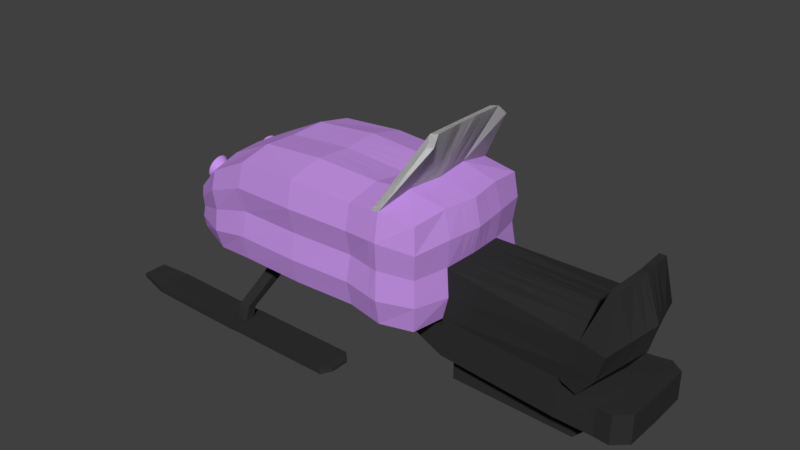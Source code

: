 # Source: Moottorikelkka.blend  (saved by Blender 2.78.0; exported with 4.5.12 LTS)
import bpy
from mathutils import Matrix  # noqa: F401  (used for matrix-valued properties, if any)

bpy.ops.wm.read_factory_settings(use_empty=True)
scene = bpy.context.scene
scene.name = 'Scene'

# ---- collections
col_collection_1 = bpy.data.collections.new('Collection 1'); scene.collection.children.link(col_collection_1)

# ---- materials (node trees are filled in below, after node groups)
mat_musta = bpy.data.materials.new('musta')
mat_musta.alpha_threshold = 0.0
mat_musta.use_transparent_shadow = False
mat_musta.diffuse_color = (0.03106, 0.03106, 0.03106, 1.0)
mat_musta.roughness = 0.5
mat_material_003 = bpy.data.materials.new('Material.003')
mat_material_003.alpha_threshold = 0.0
mat_material_003.use_transparent_shadow = False
mat_material_003.roughness = 0.5
mat_material_001 = bpy.data.materials.new('Material.001')
mat_material_001.alpha_threshold = 0.0
mat_material_001.use_transparent_shadow = False
mat_material_001.roughness = 0.5
mat_material_002 = bpy.data.materials.new('Material.002')
mat_material_002.alpha_threshold = 0.0
mat_material_002.use_transparent_shadow = False
mat_material_002.diffuse_color = (0.5654, 0.2935, 0.8, 1.0)
mat_material_002.roughness = 0.5

# ---- material node trees

# ---- world
world_world = bpy.data.worlds.new('World'); scene.world = world_world
world_world.color = (0.05088, 0.05088, 0.05088)
world_world.use_sun_shadow = False
world_world.sun_shadow_jitter_overblur = 0.0
world_world.cycles.sampling_method = 'MANUAL'

# ---- meshes
me_cube_004 = bpy.data.meshes.new('Cube.004')
me_cube_004.from_pydata([(-2.974, -0.3325, 0.1173), (-2.98, -0.3428, 0.09375), (-2.985, -0.3576, 0.0725), (-2.989, -0.3764, 0.05439), (-2.991, -0.3984, 0.04013), (-2.993, -0.4228, 0.03026), (-2.993, -0.4487, 0.02516), (-2.992, -0.475, 0.02503), (-2.989, -0.5008, 0.02987), (-2.985, -0.5251, 0.0395), (-2.98, -0.5469, 0.05355), (-2.975, -0.5653, 0.07147), (-2.968, -0.5798, 0.09258), (-2.962, -0.5897, 0.1161), (-2.955, -0.5947, 0.141), (-2.948, -0.5945, 0.1665), (-2.941, -0.5891, 0.1915), (-2.935, -0.5789, 0.2151), (-2.931, -0.5641, 0.2364), (-2.927, -0.5453, 0.2545), (-2.924, -0.5233, 0.2687), (-2.922, -0.4989, 0.2786), (-2.922, -0.473, 0.2837), (-2.924, -0.4466, 0.2838), (-2.926, -0.4208, 0.279), (-2.93, -0.3966, 0.2694), (-2.935, -0.3748, 0.2553), (-2.94, -0.3563, 0.2374), (-2.947, -0.3418, 0.2163), (-2.954, -0.3319, 0.1928), (-2.961, -0.327, 0.1678), (-2.967, -0.3272, 0.1424), (1.125, 0.0, -0.7619), (1.13, 0.0, 0.007352), (1.063, -0.518, -0.7116), (1.104, -0.5, 0.0), (3.057, -0.6926, -0.1278), (1.148, -0.5227, -0.3911), (3.324, 0.0, -0.704), (3.632, 0.0, -0.02718), (3.064, -0.6807, -0.8349), (3.419, -0.7515, -0.1669), (3.547, 0.0, -0.3948), (3.301, -0.7198, -0.5419), (2.978, -0.6736, -0.5066), (2.783, -0.6279, -0.7637), (2.986, 0.0, -0.7475), (3.227, 0.0, -0.0191), (3.298, -0.5124, 0.5399), (3.435, 0.0, 0.5638), (3.384, -0.5264, 0.5306), (3.339, 0.0, 0.5658), (1.111, -0.1325, -0.7505), (1.124, -0.1139, 0.005677), (3.264, -0.1551, -0.7338), (3.584, -0.1712, -0.05902), (3.491, -0.164, -0.4283), (3.188, -0.1578, -0.04387), (2.94, -0.1253, -0.7512), (3.423, -0.1199, 0.5563), (3.329, -0.1167, 0.5599), (2.975, -0.04523, -0.7483), (1.122, -0.04471, -0.7593), (1.128, -0.02595, 0.006971), (3.31, -0.03532, -0.7108), (3.621, -0.039, -0.03443), (3.534, -0.03735, -0.4025), (3.218, -0.03594, -0.02474), (3.432, -0.02732, 0.5621), (3.336, -0.02659, 0.5644), (1.093, -0.2729, -0.7363), (1.116, -0.2545, 0.00361), (3.191, -0.3465, -0.7706), (3.524, -0.3825, -0.09831), (3.422, -0.3664, -0.4697), (3.141, -0.3525, -0.07445), (3.409, -0.2679, 0.5469), (3.318, -0.2608, 0.5526), (2.883, -0.3083, -0.7557), (1.121, 0.0, -1.292), (1.059, -0.5435, -1.241), (2.779, -0.6534, -1.294), (2.982, 0.0, -1.277), (1.107, -0.158, -1.28), (2.936, -0.1508, -1.281), (2.971, -0.07072, -1.278), (1.118, -0.07019, -1.289), (1.089, -0.2984, -1.266), (2.879, -0.3338, -1.286), (1.125, 0.0, -0.8901), (1.062, -0.5215, -0.8398), (1.122, -0.04823, -0.8875), (1.111, -0.136, -0.8786), (1.093, -0.2764, -0.8645), (2.985, 0.0, -0.8756), (2.975, -0.04876, -0.8765), (2.782, -0.6314, -0.8919), (2.939, -0.1288, -0.8793), (2.882, -0.3118, -0.8839), (3.54, -0.6997, -1.289), (3.743, 0.0, -1.272), (3.697, -0.5744, -1.276), (3.733, -0.5544, -1.273), (3.64, -0.62, -1.281), (3.747, 0.0, -0.8708), (3.736, -0.5489, -0.8716), (3.544, -0.6943, -0.8871), (3.7, -0.5689, -0.8745), (3.643, -0.6146, -0.8791), (2.225, -0.05362, -0.04235), (0.158, 0.0, -0.9417), (0.09522, -0.4393, -0.8913), (0.1437, -0.05384, -0.9302), (0.1548, 0.0, -0.9391), (0.126, -0.1942, -0.916), (0.1615, 0.0, -0.8886), (0.09869, -0.4174, -0.8383), (0.1582, 0.0, -0.886), (0.1472, -0.03189, -0.8771), (0.1295, -0.1723, -0.863), (2.982, 0.0, -1.708), (1.122, 0.0, -1.723), (2.972, -0.08192, -1.709), (1.119, -0.08139, -1.72), (1.108, -0.1692, -1.711), (2.879, -0.345, -1.716), (2.936, -0.162, -1.712), (1.09, -0.3096, -1.697), (3.476, -0.3002, -0.8774), (3.415, -0.4453, -1.284), (3.315, -0.6714, -1.292), (3.418, -0.4297, -0.882), (3.472, -0.3157, -1.279), (3.319, -0.6559, -0.89), (3.511, -0.2435, -0.8746), (3.522, 0.0, -0.8737), (3.508, -0.2591, -1.276), (3.518, 0.0, -1.275), (-1.894, -0.1139, -0.7565), (-2.068, -0.1133, -0.7687), (-2.055, -0.2532, -0.7858), (-1.881, -0.2545, -0.7756), (-1.862, -0.2988, -0.9991), (-2.036, -0.3081, -1.004), (-2.049, -0.2481, -1.131), (-1.874, -0.2366, -1.127), (-1.808, -1.093, -1.404), (-1.982, -1.096, -1.414), (-1.995, -0.9633, -1.461), (-1.82, -0.9584, -1.45), (-1.799, -1.159, -1.595), (-1.972, -1.153, -1.609), (-1.981, -1.012, -1.61), (-1.806, -1.017, -1.593), (-1.792, -1.159, -1.674), (-1.965, -1.152, -1.689), (-1.974, -1.011, -1.689), (-1.799, -1.017, -1.673), (-1.806, -1.339, -1.596), (-1.979, -1.332, -1.611), (-1.799, -1.338, -1.676), (-1.972, -1.332, -1.69), (-1.975, -0.834, -1.608), (-1.801, -0.8394, -1.592), (-1.968, -0.8335, -1.688), (-1.794, -0.8389, -1.672), (-3.398, -1.149, -1.583), (-3.407, -1.007, -1.584), (-3.391, -1.148, -1.663), (-3.4, -1.007, -1.663), (-3.405, -1.328, -1.585), (-3.398, -1.327, -1.664), (-3.401, -0.8298, -1.582), (-3.394, -0.8293, -1.662), (-3.832, -1.126, -1.543), (-3.837, -1.028, -1.543), (-3.827, -1.126, -1.598), (-3.832, -1.028, -1.598), (-3.836, -1.25, -1.544), (-3.831, -1.25, -1.599), (-3.834, -0.9047, -1.542), (-3.829, -0.9043, -1.597), (-0.2482, -1.168, -1.597), (-0.2554, -1.026, -1.596), (-0.2412, -1.168, -1.677), (-0.2484, -1.026, -1.676), (-0.2546, -1.347, -1.599), (-0.2476, -1.347, -1.679), (-0.2501, -0.8484, -1.595), (-0.2431, -0.8479, -1.674), (-0.1386, -1.137, -1.606), (-0.1426, -1.059, -1.605), (-0.1348, -1.136, -1.649), (-0.1387, -1.059, -1.648), (-0.1421, -1.234, -1.607), (-0.1383, -1.234, -1.65), (-0.1396, -0.9625, -1.604), (-0.1358, -0.9622, -1.647), (0.5, -1.056, 0.7584), (0.5402, -0.5323, 0.8754), (0.3857, -1.043, 0.7455), (0.4167, -0.5249, 0.8595), (1.035, -0.7045, 1.587), (1.001, -0.5782, 1.713), (0.9217, -0.7045, 1.561), (0.8798, -0.5797, 1.684), (0.5837, -0.1213, 0.8682), (0.4616, -0.1196, 0.8451), (0.9908, -0.1317, 1.716), (0.8725, -0.1321, 1.68), (0.5937, -0.02762, 0.8666), (0.4718, -0.02724, 0.8418), (0.9886, -0.03001, 1.717), (0.8708, -0.03009, 1.679), (0.5679, -0.2709, 0.8708), (0.4452, -0.2672, 0.8503), (0.9945, -0.2943, 1.715), (0.8752, -0.2951, 1.681), (0.5, 1.056, 0.7584), (0.5966, 0.0, 0.8661), (0.5402, 0.5323, 0.8754), (0.4748, 0.0, 0.8409), (0.3857, 1.043, 0.7455), (0.4167, 0.5249, 0.8595), (1.035, 0.7045, 1.587), (0.9879, 0.0, 1.717), (1.001, 0.5782, 1.713), (0.8703, 0.0, 1.679), (0.9217, 0.7045, 1.561), (0.8798, 0.5797, 1.684), (0.5837, 0.1213, 0.8682), (0.4616, 0.1196, 0.8451), (0.9908, 0.1317, 1.716), (0.8725, 0.1321, 1.68), (0.5937, 0.02762, 0.8666), (0.4718, 0.02724, 0.8418), (0.9886, 0.03001, 1.717), (0.8708, 0.03009, 1.679), (0.5679, 0.2709, 0.8708), (0.4452, 0.2672, 0.8503), (0.9945, 0.2943, 1.715), (0.8752, 0.2951, 1.681), (-1.846, -1.0, 0.7022), (-1.846, -1.0, -0.7022), (1.0, -1.0, 0.7022), (1.0, -1.0, -0.7022), (-1.904, 0.0, 0.7557), (-1.846, -1.0, 0.0), (-1.904, 0.0, -0.741), (1.13, 0.0, 0.7557), (1.125, 0.0, -0.7619), (1.0, -1.0, 0.0), (0.0, -1.0, 0.7022), (0.0, -1.0, -0.7022), (0.06369, 0.0, -0.741), (0.06369, 0.0, 0.7557), (0.0, -1.0, 0.0), (1.13, 0.0, 0.007352), (-2.997, -0.7233, -0.06951), (-2.997, -0.7233, -0.6966), (-3.131, 0.0, -0.06673), (-2.997, -0.7233, -0.3831), (-3.131, 0.0, -0.7351), (-3.131, 0.0, -0.4009), (-1.878, -0.5, 0.7906), (-1.854, -1.069, -0.3511), (1.063, -0.518, -0.7116), (1.039, -1.039, 0.3511), (0.5, -1.056, 0.7584), (-0.9229, -1.015, -0.716), (-1.872, -1.067, 0.3511), (-1.86, -0.5, -0.8089), (1.056, -0.5, 0.7584), (1.039, -1.039, -0.3511), (-0.9229, -1.042, 0.7466), (0.5, -1.056, -0.7584), (0.0, -0.5, -0.8057), (0.5966, 0.0, -0.8514), (-0.92, 0.0, -0.7411), (0.0, -0.5, 0.8057), (-0.92, 0.0, 0.8289), (0.5966, 0.0, 0.8661), (-0.9229, -1.027, 0.0), (0.5, -1.104, 0.0), (0.0, -1.073, 0.3511), (0.0, -1.073, -0.3511), (1.104, -0.5, 0.0), (1.207, 0.0, 0.3815), (-2.518, 0.0, -0.8648), (-2.599, 0.0, 0.4669), (-2.456, -0.9727, -0.1694), (-3.044, -0.3616, -0.04733), (-3.018, -0.7391, -0.5398), (-3.01, -0.7317, -0.2263), (-3.033, -0.3616, -0.7295), (-3.06, -0.3616, -0.3831), (-3.152, 0.0, -0.2338), (-3.166, 0.0, -0.568), (-2.438, -0.927, -0.7622), (-2.482, -0.9324, 0.3809), (-2.539, -0.4772, 0.4725), (-2.491, -0.9929, 0.1073), (-3.079, -0.3705, -0.5626), (-3.071, -0.3664, -0.2128), (-2.458, -0.4768, -0.8689), (-2.461, -1.011, -0.4783), (1.148, -0.5227, 0.3911), (0.5227, -1.148, -0.3911), (0.5227, -1.148, 0.3911), (-0.9363, -1.114, 0.3699), (-0.9412, -0.5232, 0.8607), (0.5402, -0.5323, -0.8754), (-0.9299, -0.5059, -0.8164), (0.5402, -0.5323, 0.8754), (-0.9271, -1.094, -0.3603), (1.148, -0.5227, -0.3911), (0.3857, -1.043, -0.7455), (0.4748, 0.0, 0.8409), (0.3857, -1.08, 0.0), (0.3857, -1.043, 0.7455), (0.4748, 0.0, -0.8262), (0.4032, -1.131, -0.3819), (0.4032, -1.131, 0.3819), (0.4167, -0.5249, -0.8595), (0.4167, -0.5249, 0.8595), (0.5, -1.056, 0.7584), (0.5966, 0.0, 0.8661), (0.5402, -0.5323, 0.8754), (0.3857, -1.043, -0.7455), (0.4748, 0.0, 0.8409), (0.3857, -1.08, 0.0), (0.3857, -1.043, 0.7455), (0.4748, 0.0, -0.8262), (0.4032, -1.131, -0.3819), (0.4032, -1.131, 0.3819), (0.4167, -0.5249, -0.8595), (0.4167, -0.5249, 0.8595), (-1.982, 0.0, 0.7234), (-1.914, -0.9969, -0.01895), (-1.912, -0.9918, -0.7089), (-1.917, -0.9924, 0.6662), (-1.972, 0.0, -0.7549), (-1.952, -0.4974, 0.755), (-1.942, -1.059, 0.3238), (-1.927, -0.4974, -0.8156), (-1.922, -1.062, -0.3653), (-1.894, -0.1139, -0.7565), (1.113, -0.1139, 0.7563), (-3.109, -0.08239, -0.7339), (-3.115, -0.08239, -0.3969), (-1.898, -0.1139, 0.7637), (1.111, -0.1325, -0.7505), (0.04918, -0.1139, -0.7558), (0.04918, -0.1139, 0.7671), (1.124, -0.1139, 0.005677), (-3.111, -0.08239, -0.06231), (-2.586, -0.1087, 0.4682), (-3.146, -0.08439, -0.5668), (-3.133, -0.08348, -0.229), (-2.504, -0.1086, -0.8657), (1.194, -0.1191, 0.3837), (-0.9248, -0.1192, 0.8361), (0.5837, -0.1213, -0.8569), (-0.9222, -0.1152, -0.7582), (0.5837, -0.1213, 0.8682), (0.4616, -0.1196, 0.8451), (0.5837, -0.1213, 0.8682), (0.4616, -0.1196, 0.8451), (-2.068, -0.1133, -0.7687), (-1.975, -0.1133, 0.7306), (-1.901, -0.02595, -0.7446), (1.126, -0.02595, 0.7559), (-3.126, -0.01877, -0.7348), (-3.127, -0.01877, -0.4), (-2.596, -0.02476, 0.4672), (-3.161, -0.01923, -0.5677), (-3.148, -0.01902, -0.2327), (-1.98, -0.02582, 0.7251), (-1.902, -0.02595, 0.7575), (1.122, -0.04471, -0.7593), (0.06039, -0.02595, -0.7444), (0.06039, -0.02595, 0.7583), (1.128, -0.02595, 0.006971), (-3.127, -0.01877, -0.06572), (-2.515, -0.02474, -0.865), (1.204, -0.02713, 0.382), (-0.9211, -0.02715, 0.8305), (0.5937, -0.02762, -0.8527), (-0.9205, -0.02626, -0.745), (0.5937, -0.02762, 0.8666), (0.4718, -0.02724, 0.8418), (0.5937, -0.02762, 0.8666), (0.4718, -0.02724, 0.8418), (-1.97, -0.02581, -0.758), (-1.891, -0.2545, 0.7735), (1.093, -0.2729, -0.7363), (0.03127, -0.2545, -0.774), (0.03127, -0.2545, 0.7812), (1.116, -0.2545, 0.00361), (-3.087, -0.1841, -0.05685), (-2.488, -0.2427, -0.8668), (1.177, -0.266, 0.3864), (-0.9308, -0.2663, 0.8451), (0.5679, -0.2709, -0.8636), (-0.925, -0.2575, -0.7794), (0.5679, -0.2709, 0.8708), (0.4452, -0.2672, 0.8503), (0.5679, -0.2709, 0.8708), (0.4452, -0.2672, 0.8503), (-2.055, -0.2532, -0.7858), (-1.881, -0.2545, -0.7756), (1.092, -0.2545, 0.7571), (-3.081, -0.1841, -0.7323), (-3.095, -0.1841, -0.3918), (-2.569, -0.2429, 0.4698), (-3.122, -0.1886, -0.5652), (-3.111, -0.1865, -0.2231), (-1.967, -0.2532, 0.7395), (-2.963, -0.309, 0.103), (-2.971, -0.3222, 0.07263), (-2.609, -0.4577, 0.06108), (-2.977, -0.3412, 0.04529), (-2.982, -0.3654, 0.022), (-2.955, -0.3021, 0.1351), (-2.986, -0.3937, 0.003661), (-2.946, -0.3019, 0.1679), (-2.988, -0.4251, -0.009032), (-2.937, -0.3082, 0.2), (-2.988, -0.4584, -0.01559), (-2.929, -0.321, 0.2302), (-2.986, -0.4923, -0.01576), (-2.921, -0.3396, 0.2574), (-2.983, -0.5254, -0.009529), (-2.913, -0.3633, 0.2804), (-2.978, -0.5566, 0.002855), (-2.907, -0.3914, 0.2985), (-2.972, -0.5847, 0.02092), (-2.902, -0.4226, 0.3109), (-2.965, -0.6084, 0.04397), (-2.899, -0.4558, 0.3171), (-2.956, -0.6271, 0.07112), (-2.897, -0.4897, 0.3169), (-2.948, -0.6398, 0.1013), (-2.897, -0.5229, 0.3104), (-2.939, -0.6461, 0.1334), (-2.899, -0.5543, 0.2977), (-2.93, -0.6459, 0.1662), (-2.903, -0.5826, 0.2793), (-2.922, -0.639, 0.1984), (-2.908, -0.6068, 0.256), (-2.914, -0.6258, 0.2287), (-2.974, -0.3325, 0.1173), (-2.98, -0.3428, 0.09375), (-2.985, -0.3576, 0.0725), (-2.989, -0.3764, 0.05439), (-2.991, -0.3984, 0.04013), (-2.993, -0.4228, 0.03026), (-2.993, -0.4487, 0.02516), (-2.992, -0.475, 0.02503), (-2.989, -0.5008, 0.02987), (-2.985, -0.5251, 0.0395), (-2.98, -0.5469, 0.05355), (-2.975, -0.5653, 0.07147), (-2.968, -0.5798, 0.09258), (-2.962, -0.5897, 0.1161), (-2.955, -0.5947, 0.141), (-2.948, -0.5945, 0.1665), (-2.941, -0.5891, 0.1915), (-2.935, -0.5789, 0.2151), (-2.931, -0.5641, 0.2364), (-2.927, -0.5453, 0.2545), (-2.924, -0.5233, 0.2687), (-2.922, -0.4989, 0.2786), (-2.922, -0.473, 0.2837), (-2.924, -0.4466, 0.2838), (-2.926, -0.4208, 0.279), (-2.93, -0.3966, 0.2694), (-2.935, -0.3748, 0.2553), (-2.94, -0.3563, 0.2374), (-2.947, -0.3418, 0.2163), (-2.954, -0.3319, 0.1928), (-2.961, -0.327, 0.1678), (-2.967, -0.3272, 0.1424)], [(57, 109)], [(0, 1, 2, 3, 4, 5, 6, 7, 8, 9, 10, 11, 12, 13, 14, 15, 16, 17, 18, 19, 20, 21, 22, 23, 24, 25, 26, 27, 28, 29, 30, 31), (78, 45, 40, 72), (45, 44, 43, 40), (73, 74, 43, 41), (74, 72, 40, 43), (44, 36, 41, 43), (67, 47, 51, 69), (63, 33, 47, 67), (37, 35, 36, 44), (34, 37, 44, 45), (133, 131, 108, 106), (69, 51, 49, 68), (73, 41, 50, 76), (41, 36, 48, 50), (65, 55, 59, 68), (77, 60, 59, 76), (92, 93, 119, 118), (71, 53, 57, 75), (75, 57, 60, 77), (66, 64, 54, 56), (65, 66, 56, 55), (61, 58, 54, 64), (46, 61, 64, 38), (39, 42, 66, 65), (42, 38, 64, 66), (86, 79, 110, 113), (39, 65, 68, 49), (60, 69, 68, 59), (53, 63, 67, 57), (57, 67, 69, 60), (36, 75, 77, 48), (35, 71, 75, 36), (48, 77, 76, 50), (55, 73, 76, 59), (93, 90, 116, 119), (56, 54, 72, 74), (55, 56, 74, 73), (58, 78, 72, 54), (87, 80, 81, 88), (86, 83, 124, 123), (79, 86, 123, 121), (83, 87, 127, 124), (90, 96, 81, 80), (132, 129, 103, 101), (83, 86, 113, 112), (131, 128, 107, 108), (129, 130, 99, 103), (45, 78, 98, 96), (58, 61, 95, 97), (32, 62, 91, 89), (78, 58, 97, 98), (34, 45, 96, 90), (62, 52, 92, 91), (70, 34, 90, 93), (52, 70, 93, 92), (61, 46, 94, 95), (105, 104, 100, 102), (108, 107, 101, 103), (107, 105, 102, 101), (106, 108, 103, 99), (130, 133, 106, 99), (128, 134, 105, 107), (134, 135, 104, 105), (137, 136, 102, 100), (136, 132, 101, 102), (118, 119, 114, 112), (119, 116, 111, 114), (117, 118, 112, 113), (115, 117, 113, 110), (87, 83, 112, 114), (91, 92, 118, 117), (80, 87, 114, 111), (90, 80, 111, 116), (89, 91, 117, 115), (123, 124, 126, 122), (121, 123, 122, 120), (124, 127, 125, 126), (84, 85, 122, 126), (88, 84, 126, 125), (85, 82, 120, 122), (87, 88, 125, 127), (85, 84, 132, 136), (82, 85, 136, 137), (95, 94, 135, 134), (97, 95, 134, 128), (81, 96, 133, 130), (88, 81, 130, 129), (98, 97, 128, 131), (84, 88, 129, 132), (96, 98, 131, 133), (145, 144, 148, 149), (139, 140, 143, 144), (138, 139, 144, 145), (140, 141, 142, 143), (141, 138, 145, 142), (149, 148, 152, 153), (143, 142, 146, 147), (142, 145, 149, 146), (144, 143, 147, 148), (150, 153, 183, 182), (147, 146, 150, 151), (146, 149, 153, 150), (148, 147, 151, 152), (154, 157, 156, 155), (161, 155, 168, 171), (160, 158, 186, 187), (152, 151, 166, 167), (159, 158, 160, 161), (154, 155, 161, 160), (165, 157, 185, 189), (151, 150, 158, 159), (163, 162, 164, 165), (156, 157, 165, 164), (164, 162, 172, 173), (153, 152, 162, 163), (170, 171, 179, 178), (171, 168, 176, 179), (169, 173, 181, 177), (156, 164, 173, 169), (159, 161, 171, 170), (162, 152, 167, 172), (155, 156, 169, 168), (151, 159, 170, 166), (175, 174, 176, 177), (176, 174, 178, 179), (175, 177, 181, 180), (167, 166, 174, 175), (172, 167, 175, 180), (173, 172, 180, 181), (166, 170, 178, 174), (168, 169, 177, 176), (184, 187, 195, 192), (188, 189, 197, 196), (189, 185, 193, 197), (158, 150, 182, 186), (153, 163, 188, 183), (163, 165, 189, 188), (157, 154, 184, 185), (154, 160, 187, 184), (190, 191, 193, 192), (193, 191, 196, 197), (190, 192, 195, 194), (185, 184, 192, 193), (183, 188, 196, 191), (186, 182, 190, 194), (187, 186, 194, 195), (182, 183, 191, 190), (199, 198, 202, 203), (211, 221, 227, 213), (205, 203, 202, 204), (217, 216, 203, 205), (200, 201, 205, 204), (214, 199, 203, 216), (198, 200, 204, 202), (210, 206, 208, 212), (213, 212, 208, 209), (215, 207, 209, 217), (227, 225, 212, 213), (219, 210, 212, 225), (207, 211, 213, 209), (201, 215, 217, 205), (206, 214, 216, 208), (209, 208, 216, 217), (220, 226, 224, 218), (235, 237, 227, 221), (229, 228, 224, 226), (241, 229, 226, 240), (222, 228, 229, 223), (238, 240, 226, 220), (218, 224, 228, 222), (234, 236, 232, 230), (237, 233, 232, 236), (239, 241, 233, 231), (227, 237, 236, 225), (219, 225, 236, 234), (231, 233, 237, 235), (223, 229, 241, 239), (230, 232, 240, 238), (233, 241, 240, 232), (315, 266, 245, 273), (314, 269, 243, 265), (313, 272, 244, 268), (312, 271, 243, 269), (323, 276, 253, 316), (310, 279, 252, 274), (309, 282, 247, 270), (322, 318, 256, 284), (321, 316, 253, 285), (306, 286, 251, 267), (305, 298, 259, 292), (384, 288, 262, 372), (376, 373, 263, 296), (375, 372, 262, 297), (301, 290, 261, 293), (300, 299, 258, 291), (414, 300, 291, 399), (417, 342, 300, 414), (342, 340, 299, 300), (299, 301, 293, 258), (340, 343, 301, 299), (343, 338, 290, 301), (373, 375, 297, 263), (261, 292, 302, 295), (292, 259, 294, 302), (383, 376, 296, 260), (258, 293, 303, 291), (293, 261, 295, 303), (298, 304, 294, 259), (339, 344, 304, 298), (393, 341, 288, 384), (290, 305, 292, 261), (338, 345, 305, 290), (345, 339, 298, 305), (272, 306, 267, 244), (411, 401, 306, 272), (401, 398, 286, 306), (318, 321, 285, 256), (251, 273, 307, 283), (273, 245, 275, 307), (319, 322, 284, 252), (244, 267, 308, 268), (267, 251, 283, 308), (274, 309, 270, 242), (252, 284, 309, 274), (284, 256, 282, 309), (264, 310, 274, 242), (394, 402, 310, 264), (402, 397, 279, 310), (266, 311, 275, 245), (395, 403, 311, 266), (320, 254, 380, 352, 396, 276, 323), (276, 312, 269, 253), (396, 404, 312, 276), (404, 410, 271, 312), (390, 317, 329, 392), (319, 322, 334, 331), (405, 411, 272, 313), (282, 314, 265, 247), (256, 285, 314, 282), (285, 253, 269, 314), (286, 315, 273, 251), (397, 406, 324, 279), (279, 324, 319, 252), (277, 320, 323, 311, 403, 362, 387), (268, 308, 322, 319), (283, 307, 321, 318), (307, 275, 316, 321), (308, 283, 318, 322), (311, 323, 316, 275), (316, 323, 335, 328), (318, 321, 333, 330), (319, 324, 336, 331), (321, 316, 328, 333), (268, 319, 331, 325), (313, 268, 325, 327), (323, 320, 332, 335), (322, 318, 330, 334), (405, 313, 327, 407), (265, 243, 339, 345), (247, 265, 345, 338), (370, 248, 341, 393), (243, 271, 344, 339), (270, 247, 338, 343), (242, 270, 343, 340), (264, 242, 340, 342), (394, 264, 342, 417), (378, 350, 369, 377), (389, 364, 366, 391), (381, 390, 365, 353), (389, 371, 347, 364), (406, 365, 367, 408), (388, 370, 346, 363), (380, 388, 363, 352), (379, 387, 362, 351), (386, 381, 353, 361), (378, 386, 361, 350), (385, 382, 354, 360), (371, 385, 360, 347), (409, 368, 359, 400), (399, 416, 358, 355), (413, 415, 357, 349), (377, 369, 356, 374), (374, 356, 355, 383), (415, 412, 348, 357), (416, 413, 349, 358), (400, 359, 348, 412), (289, 374, 383, 260), (337, 377, 374, 289), (249, 287, 385, 371), (287, 257, 382, 385), (246, 280, 386, 378), (280, 255, 381, 386), (250, 277, 387, 379), (254, 278, 388, 380), (278, 248, 370, 388), (281, 249, 371, 389), (255, 317, 390, 381), (281, 389, 391, 326), (246, 378, 377, 337), (346, 370, 393, 368), (365, 390, 392, 367), (368, 393, 384, 359), (355, 358, 376, 383), (349, 357, 375, 373), (357, 348, 372, 375), (358, 349, 373, 376), (359, 384, 372, 348), (304, 400, 412, 294), (303, 295, 413, 416), (302, 294, 412, 415), (295, 302, 415, 413), (291, 303, 416, 399), (344, 409, 400, 304), (324, 406, 408, 336), (271, 410, 409, 344), (350, 394, 417, 369), (364, 405, 407, 366), (353, 365, 406, 397), (364, 347, 411, 405), (363, 346, 410, 404), (352, 363, 404, 396), (351, 362, 403, 395), (361, 353, 397, 402), (350, 361, 402, 394), (360, 354, 398, 401), (347, 360, 401, 411), (369, 417, 414, 356), (356, 414, 399, 355), (418, 420, 419), (419, 420, 421), (421, 420, 422), (422, 420, 424), (424, 420, 426), (426, 420, 428), (428, 420, 430), (430, 420, 432), (432, 420, 434), (434, 420, 436), (436, 420, 438), (438, 420, 440), (440, 420, 442), (442, 420, 444), (444, 420, 446), (446, 420, 448), (448, 420, 450), (450, 420, 449), (449, 420, 447), (447, 420, 445), (445, 420, 443), (443, 420, 441), (441, 420, 439), (439, 420, 437), (437, 420, 435), (435, 420, 433), (433, 420, 431), (431, 420, 429), (429, 420, 427), (427, 420, 425), (425, 420, 423), (423, 420, 418), (419, 421, 453, 452), (444, 446, 466, 465), (443, 441, 473, 472), (429, 427, 480, 479), (432, 434, 460, 459), (421, 422, 454, 453), (446, 448, 467, 466), (441, 439, 474, 473), (427, 425, 481, 480), (434, 436, 461, 460), (422, 424, 455, 454), (448, 450, 468, 467), (439, 437, 475, 474), (425, 423, 482, 481), (436, 438, 462, 461), (424, 426, 456, 455), (450, 449, 469, 468), (423, 418, 451, 482), (437, 435, 476, 475), (438, 440, 463, 462), (426, 428, 457, 456), (449, 447, 470, 469), (435, 433, 477, 476), (440, 442, 464, 463), (428, 430, 458, 457), (447, 445, 471, 470), (418, 419, 452, 451), (433, 431, 478, 477), (442, 444, 465, 464), (430, 432, 459, 458), (445, 443, 472, 471), (431, 429, 479, 478)])
me_cube_004.polygons.foreach_set('material_index', [1, 0, 0, 0, 0, 0, 0, 0, 0, 0, 0, 0, 0, 0, 0, 0, 0, 0, 0, 0, 0, 0, 0, 0, 0, 0, 0, 0, 0, 0, 0, 0, 0, 0, 0, 0, 0, 0, 0, 0, 0, 0, 0, 0, 0, 0, 0, 0, 0, 0, 0, 0, 0, 0, 0, 0, 0, 0, 0, 0, 0, 0, 0, 0, 0, 0, 0, 0, 0, 0, 0, 0, 0, 0, 0, 0, 0, 0, 0, 0, 0, 0, 0, 0, 0, 0, 0, 0, 0, 0, 0, 0, 0, 0, 0, 0, 0, 0, 0, 0, 0, 0, 0, 0, 0, 0, 0, 0, 0, 0, 0, 0, 0, 0, 0, 0, 0, 0, 0, 0, 0, 0, 0, 0, 0, 0, 0, 0, 0, 0, 0, 0, 0, 0, 0, 0, 0, 0, 0, 0, 0, 0, 0, 0, 0, 0, 0, 2, 2, 2, 2, 2, 2, 2, 2, 2, 2, 2, 2, 2, 2, 2, 2, 2, 2, 2, 2, 2, 2, 2, 2, 2, 2, 2, 2, 2, 2, 2, 2, 3, 3, 3, 3, 3, 3, 3, 3, 3, 3, 3, 3, 3, 3, 3, 3, 3, 3, 3, 3, 3, 3, 3, 3, 3, 3, 3, 3, 3, 3, 3, 3, 3, 3, 3, 3, 3, 3, 3, 3, 3, 3, 3, 3, 3, 3, 3, 3, 3, 3, 3, 3, 3, 3, 3, 3, 3, 3, 3, 3, 3, 3, 3, 3, 3, 3, 3, 3, 3, 3, 3, 3, 3, 3, 3, 3, 3, 3, 3, 3, 3, 3, 3, 3, 3, 3, 3, 3, 3, 3, 3, 3, 3, 3, 3, 3, 3, 3, 3, 3, 3, 3, 3, 3, 3, 3, 3, 3, 3, 3, 3, 3, 3, 3, 3, 3, 3, 3, 3, 3, 3, 3, 3, 3, 3, 3, 3, 3, 3, 3, 3, 3, 3, 3, 3, 3, 3, 3, 3, 3, 3, 3, 3, 3, 3, 3, 3, 3, 3, 3, 3, 3, 3, 3, 3, 3, 3, 3, 3, 3, 3, 3, 3, 3, 3, 3, 3, 3, 3, 3, 3, 3, 3, 3, 3, 3, 3, 3, 3, 3, 3, 3, 3, 3, 3, 3, 3, 3, 3, 3, 3, 3, 3, 3, 3, 3, 3, 3, 3, 3, 3, 3, 3, 3, 3, 3, 3, 3, 3, 3, 3, 3, 3])
me_cube_004.materials.append(mat_musta)
me_cube_004.materials.append(mat_material_003)
me_cube_004.materials.append(mat_material_001)
me_cube_004.materials.append(mat_material_002)
me_cube_004.use_remesh_preserve_volume = False
me_cube_004.use_remesh_preserve_attributes = False
me_cube_004.use_mirror_vertex_groups = False
me_cube_004.update()

# ---- objects
ob_cube_003 = bpy.data.objects.new('Cube.003', me_cube_004)

# ---- transforms, parenting, visibility, modifiers, constraints
ob_cube_003.location = (0.0, 0.0, 0.0)
ob_cube_003.lineart.crease_threshold = 0.0
_m = ob_cube_003.modifiers.new('Mirror', 'MIRROR')
_m.use_axis = (False, True, False)
_m.use_clip = True

# ---- collection membership
col_collection_1.objects.link(ob_cube_003)

# ---- scene / render settings (as saved in the file)
scene.frame_start = 1; scene.frame_end = 250; scene.frame_set(1)
scene.render.engine = 'BLENDER_EEVEE_NEXT'
scene.render.resolution_percentage = 50
scene.render.dither_intensity = 0.0
scene.cycles.use_denoising = False
scene.cycles.samples = 128
scene.cycles.sampling_pattern = 'TABULATED_SOBOL'
scene.cycles.light_sampling_threshold = 0.0
scene.cycles.use_adaptive_sampling = False
scene.cycles.use_light_tree = False
scene.cycles.blur_glossy = 0.0
scene.cycles.sample_clamp_indirect = 0.0
scene.view_settings.view_transform = 'Standard'
bpy.context.view_layer.update()

# ---- added for rendering (the .blend has no active camera and no usable light): camera, sun
cam_auto = bpy.data.cameras.new('AutoCamera')
cam_auto.lens = 50.0
cam_auto.sensor_width = 36.0
cam_auto.clip_end = 1000.0
ob_auto_camera = bpy.data.objects.new('AutoCamera', cam_auto)
scene.collection.objects.link(ob_auto_camera)
ob_auto_camera.location = (8.05293, -9.71792, 6.47599)
ob_auto_camera.rotation_euler = (1.09748, -7.21219e-08, 0.694738)
scene.camera = ob_auto_camera
light_auto_sun = bpy.data.lights.new('AutoSun', 'SUN')
light_auto_sun.energy = 3.0
light_auto_sun.angle = 0.0523599
ob_auto_sun = bpy.data.objects.new('AutoSun', light_auto_sun)
scene.collection.objects.link(ob_auto_sun)
ob_auto_sun.rotation_euler = (0.872665, 0.174533, 0.523599)
bpy.context.view_layer.update()
